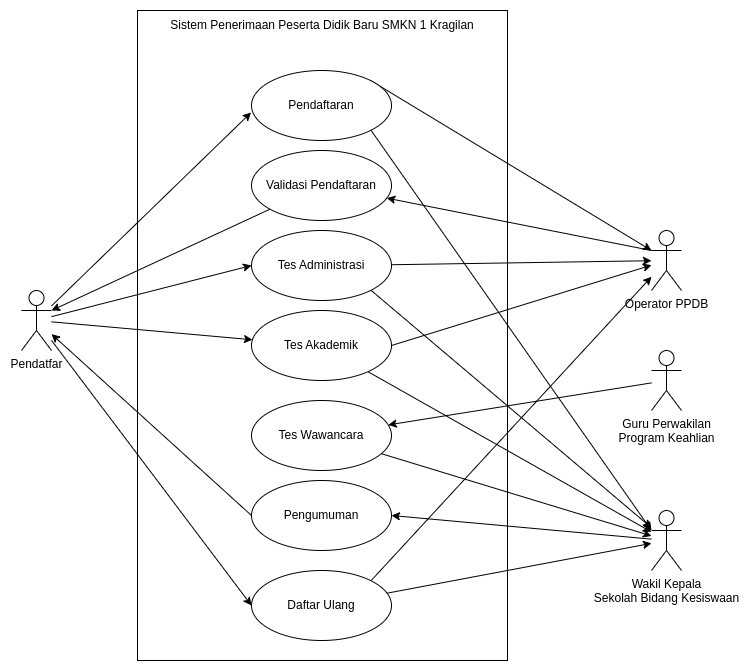

The diagram above was exported from draw.io. Its source (the exported page's mxGraphModel, read from the mxfile embedded in the PNG):
<mxGraphModel dx="2025" dy="887" grid="1" gridSize="10" guides="1" tooltips="1" connect="1" arrows="1" fold="1" page="1" pageScale="1" pageWidth="850" pageHeight="1100" math="0" shadow="0">
  <root>
    <mxCell id="0" />
    <mxCell id="1" parent="0" />
    <mxCell id="YqeFO3dr8P1ktKUJ0LpH-37" value="" style="rounded=0;whiteSpace=wrap;html=1;" vertex="1" parent="1">
      <mxGeometry x="190" y="360" width="370" height="650" as="geometry" />
    </mxCell>
    <mxCell id="YqeFO3dr8P1ktKUJ0LpH-14" style="rounded=0;orthogonalLoop=1;jettySize=auto;html=1;entryX=-0.003;entryY=0.6;entryDx=0;entryDy=0;entryPerimeter=0;" edge="1" parent="1" source="YqeFO3dr8P1ktKUJ0LpH-1" target="YqeFO3dr8P1ktKUJ0LpH-7">
      <mxGeometry relative="1" as="geometry" />
    </mxCell>
    <mxCell id="YqeFO3dr8P1ktKUJ0LpH-15" style="rounded=0;orthogonalLoop=1;jettySize=auto;html=1;entryX=0;entryY=0.5;entryDx=0;entryDy=0;" edge="1" parent="1" source="YqeFO3dr8P1ktKUJ0LpH-1" target="YqeFO3dr8P1ktKUJ0LpH-9">
      <mxGeometry relative="1" as="geometry" />
    </mxCell>
    <mxCell id="YqeFO3dr8P1ktKUJ0LpH-16" style="rounded=0;orthogonalLoop=1;jettySize=auto;html=1;" edge="1" parent="1" source="YqeFO3dr8P1ktKUJ0LpH-1" target="YqeFO3dr8P1ktKUJ0LpH-10">
      <mxGeometry relative="1" as="geometry" />
    </mxCell>
    <mxCell id="YqeFO3dr8P1ktKUJ0LpH-19" style="rounded=0;orthogonalLoop=1;jettySize=auto;html=1;entryX=0;entryY=0.5;entryDx=0;entryDy=0;" edge="1" parent="1" source="YqeFO3dr8P1ktKUJ0LpH-1" target="YqeFO3dr8P1ktKUJ0LpH-13">
      <mxGeometry relative="1" as="geometry" />
    </mxCell>
    <mxCell id="YqeFO3dr8P1ktKUJ0LpH-18" style="rounded=0;orthogonalLoop=1;jettySize=auto;html=1;strokeColor=default;exitX=0;exitY=0.5;exitDx=0;exitDy=0;" edge="1" parent="1" source="YqeFO3dr8P1ktKUJ0LpH-12" target="YqeFO3dr8P1ktKUJ0LpH-1">
      <mxGeometry relative="1" as="geometry" />
    </mxCell>
    <mxCell id="YqeFO3dr8P1ktKUJ0LpH-1" value="Pendatfar" style="shape=umlActor;verticalLabelPosition=bottom;verticalAlign=top;html=1;" vertex="1" parent="1">
      <mxGeometry x="74" y="640" width="30" height="60" as="geometry" />
    </mxCell>
    <mxCell id="YqeFO3dr8P1ktKUJ0LpH-22" style="rounded=0;orthogonalLoop=1;jettySize=auto;html=1;entryX=0;entryY=0.3333333333333333;entryDx=0;entryDy=0;entryPerimeter=0;exitX=1;exitY=0;exitDx=0;exitDy=0;" edge="1" parent="1" source="YqeFO3dr8P1ktKUJ0LpH-7" target="YqeFO3dr8P1ktKUJ0LpH-20">
      <mxGeometry relative="1" as="geometry" />
    </mxCell>
    <mxCell id="YqeFO3dr8P1ktKUJ0LpH-30" style="rounded=0;orthogonalLoop=1;jettySize=auto;html=1;entryX=0;entryY=0.3333333333333333;entryDx=0;entryDy=0;entryPerimeter=0;exitX=1;exitY=1;exitDx=0;exitDy=0;" edge="1" parent="1" source="YqeFO3dr8P1ktKUJ0LpH-7" target="YqeFO3dr8P1ktKUJ0LpH-21">
      <mxGeometry relative="1" as="geometry" />
    </mxCell>
    <mxCell id="YqeFO3dr8P1ktKUJ0LpH-7" value="Pendaftaran" style="ellipse;whiteSpace=wrap;html=1;" vertex="1" parent="1">
      <mxGeometry x="304" y="420" width="140" height="70" as="geometry" />
    </mxCell>
    <mxCell id="YqeFO3dr8P1ktKUJ0LpH-24" style="rounded=0;orthogonalLoop=1;jettySize=auto;html=1;exitX=0;exitY=0.3333333333333333;exitDx=0;exitDy=0;exitPerimeter=0;" edge="1" parent="1" source="YqeFO3dr8P1ktKUJ0LpH-20" target="YqeFO3dr8P1ktKUJ0LpH-8">
      <mxGeometry relative="1" as="geometry" />
    </mxCell>
    <mxCell id="YqeFO3dr8P1ktKUJ0LpH-25" style="rounded=0;orthogonalLoop=1;jettySize=auto;html=1;entryX=1;entryY=0.3333333333333333;entryDx=0;entryDy=0;entryPerimeter=0;" edge="1" parent="1" source="YqeFO3dr8P1ktKUJ0LpH-8" target="YqeFO3dr8P1ktKUJ0LpH-1">
      <mxGeometry relative="1" as="geometry" />
    </mxCell>
    <mxCell id="YqeFO3dr8P1ktKUJ0LpH-8" value="Validasi Pendaftaran" style="ellipse;whiteSpace=wrap;html=1;" vertex="1" parent="1">
      <mxGeometry x="304" y="500" width="140" height="70" as="geometry" />
    </mxCell>
    <mxCell id="YqeFO3dr8P1ktKUJ0LpH-23" style="rounded=0;orthogonalLoop=1;jettySize=auto;html=1;" edge="1" parent="1" source="YqeFO3dr8P1ktKUJ0LpH-9" target="YqeFO3dr8P1ktKUJ0LpH-20">
      <mxGeometry relative="1" as="geometry" />
    </mxCell>
    <mxCell id="YqeFO3dr8P1ktKUJ0LpH-31" style="rounded=0;orthogonalLoop=1;jettySize=auto;html=1;exitX=1;exitY=1;exitDx=0;exitDy=0;" edge="1" parent="1" source="YqeFO3dr8P1ktKUJ0LpH-9" target="YqeFO3dr8P1ktKUJ0LpH-21">
      <mxGeometry relative="1" as="geometry" />
    </mxCell>
    <mxCell id="YqeFO3dr8P1ktKUJ0LpH-9" value="Tes Administrasi" style="ellipse;whiteSpace=wrap;html=1;" vertex="1" parent="1">
      <mxGeometry x="304" y="580" width="140" height="70" as="geometry" />
    </mxCell>
    <mxCell id="YqeFO3dr8P1ktKUJ0LpH-33" style="rounded=0;orthogonalLoop=1;jettySize=auto;html=1;" edge="1" parent="1" source="YqeFO3dr8P1ktKUJ0LpH-10" target="YqeFO3dr8P1ktKUJ0LpH-21">
      <mxGeometry relative="1" as="geometry">
        <mxPoint x="574" y="810" as="targetPoint" />
      </mxGeometry>
    </mxCell>
    <mxCell id="YqeFO3dr8P1ktKUJ0LpH-10" value="Tes Akademik" style="ellipse;whiteSpace=wrap;html=1;" vertex="1" parent="1">
      <mxGeometry x="304" y="660" width="140" height="70" as="geometry" />
    </mxCell>
    <mxCell id="YqeFO3dr8P1ktKUJ0LpH-28" style="rounded=0;orthogonalLoop=1;jettySize=auto;html=1;" edge="1" parent="1" source="YqeFO3dr8P1ktKUJ0LpH-27" target="YqeFO3dr8P1ktKUJ0LpH-11">
      <mxGeometry relative="1" as="geometry" />
    </mxCell>
    <mxCell id="YqeFO3dr8P1ktKUJ0LpH-32" style="rounded=0;orthogonalLoop=1;jettySize=auto;html=1;" edge="1" parent="1" source="YqeFO3dr8P1ktKUJ0LpH-11" target="YqeFO3dr8P1ktKUJ0LpH-21">
      <mxGeometry relative="1" as="geometry" />
    </mxCell>
    <mxCell id="YqeFO3dr8P1ktKUJ0LpH-11" value="Tes Wawancara" style="ellipse;whiteSpace=wrap;html=1;" vertex="1" parent="1">
      <mxGeometry x="304" y="750" width="140" height="70" as="geometry" />
    </mxCell>
    <mxCell id="YqeFO3dr8P1ktKUJ0LpH-12" value="Pengumuman" style="ellipse;whiteSpace=wrap;html=1;" vertex="1" parent="1">
      <mxGeometry x="304" y="830" width="140" height="70" as="geometry" />
    </mxCell>
    <mxCell id="YqeFO3dr8P1ktKUJ0LpH-35" style="rounded=0;orthogonalLoop=1;jettySize=auto;html=1;exitX=1;exitY=0;exitDx=0;exitDy=0;" edge="1" parent="1" source="YqeFO3dr8P1ktKUJ0LpH-13" target="YqeFO3dr8P1ktKUJ0LpH-20">
      <mxGeometry relative="1" as="geometry">
        <mxPoint x="664" y="710" as="targetPoint" />
      </mxGeometry>
    </mxCell>
    <mxCell id="YqeFO3dr8P1ktKUJ0LpH-36" style="rounded=0;orthogonalLoop=1;jettySize=auto;html=1;" edge="1" parent="1" source="YqeFO3dr8P1ktKUJ0LpH-13" target="YqeFO3dr8P1ktKUJ0LpH-21">
      <mxGeometry relative="1" as="geometry" />
    </mxCell>
    <mxCell id="YqeFO3dr8P1ktKUJ0LpH-13" value="Daftar Ulang" style="ellipse;whiteSpace=wrap;html=1;" vertex="1" parent="1">
      <mxGeometry x="304" y="920" width="140" height="70" as="geometry" />
    </mxCell>
    <mxCell id="YqeFO3dr8P1ktKUJ0LpH-26" style="rounded=0;orthogonalLoop=1;jettySize=auto;html=1;exitX=1;exitY=0.5;exitDx=0;exitDy=0;" edge="1" parent="1" source="YqeFO3dr8P1ktKUJ0LpH-10" target="YqeFO3dr8P1ktKUJ0LpH-20">
      <mxGeometry relative="1" as="geometry" />
    </mxCell>
    <mxCell id="YqeFO3dr8P1ktKUJ0LpH-20" value="Operator PPDB" style="shape=umlActor;verticalLabelPosition=bottom;verticalAlign=top;html=1;" vertex="1" parent="1">
      <mxGeometry x="704" y="580" width="30" height="60" as="geometry" />
    </mxCell>
    <mxCell id="YqeFO3dr8P1ktKUJ0LpH-34" style="rounded=0;orthogonalLoop=1;jettySize=auto;html=1;entryX=1;entryY=0.5;entryDx=0;entryDy=0;" edge="1" parent="1" source="YqeFO3dr8P1ktKUJ0LpH-21" target="YqeFO3dr8P1ktKUJ0LpH-12">
      <mxGeometry relative="1" as="geometry" />
    </mxCell>
    <mxCell id="YqeFO3dr8P1ktKUJ0LpH-21" value="Wakil Kepala &lt;br&gt;Sekolah Bidang Kesiswaan" style="shape=umlActor;verticalLabelPosition=bottom;verticalAlign=top;html=1;" vertex="1" parent="1">
      <mxGeometry x="704" y="860" width="30" height="60" as="geometry" />
    </mxCell>
    <mxCell id="YqeFO3dr8P1ktKUJ0LpH-27" value="Guru Perwakilan&lt;br&gt;Program Keahlian" style="shape=umlActor;verticalLabelPosition=bottom;verticalAlign=top;html=1;" vertex="1" parent="1">
      <mxGeometry x="704" y="700" width="30" height="60" as="geometry" />
    </mxCell>
    <mxCell id="YqeFO3dr8P1ktKUJ0LpH-40" value="Sistem Penerimaan Peserta Didik Baru SMKN 1 Kragilan" style="text;html=1;strokeColor=none;fillColor=none;align=center;verticalAlign=middle;whiteSpace=wrap;rounded=0;" vertex="1" parent="1">
      <mxGeometry x="210" y="360" width="330" height="30" as="geometry" />
    </mxCell>
  </root>
</mxGraphModel>